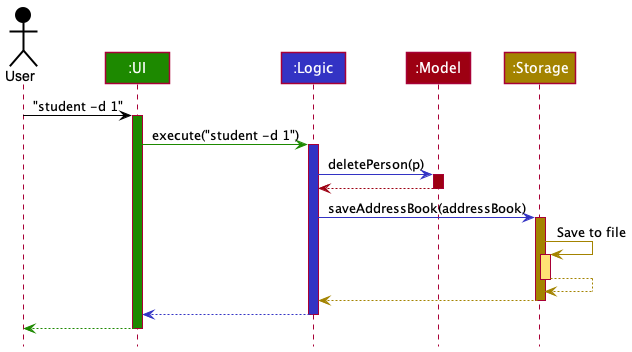

The diagram above was rendered by PlantUML. Its source (embedded in the PNG):
@startuml
!include style.puml

Actor User as user USER_COLOR
Participant ":UI" as ui UI_COLOR
Participant ":Logic" as logic LOGIC_COLOR
Participant ":Model" as model MODEL_COLOR
Participant ":Storage" as storage STORAGE_COLOR

user -[USER_COLOR]> ui : "student -d 1"
activate ui UI_COLOR

ui -[UI_COLOR]> logic : execute("student -d 1")
activate logic LOGIC_COLOR

logic -[LOGIC_COLOR]> model : deletePerson(p)
activate model MODEL_COLOR

model -[MODEL_COLOR]-> logic
deactivate model

logic -[LOGIC_COLOR]> storage : saveAddressBook(addressBook)
activate storage STORAGE_COLOR

storage -[STORAGE_COLOR]> storage : Save to file
activate storage STORAGE_COLOR_T1
storage --[STORAGE_COLOR]> storage
deactivate storage

storage --[STORAGE_COLOR]> logic
deactivate storage

logic --[LOGIC_COLOR]> ui
deactivate logic

ui--[UI_COLOR]> user
deactivate ui
@enduml